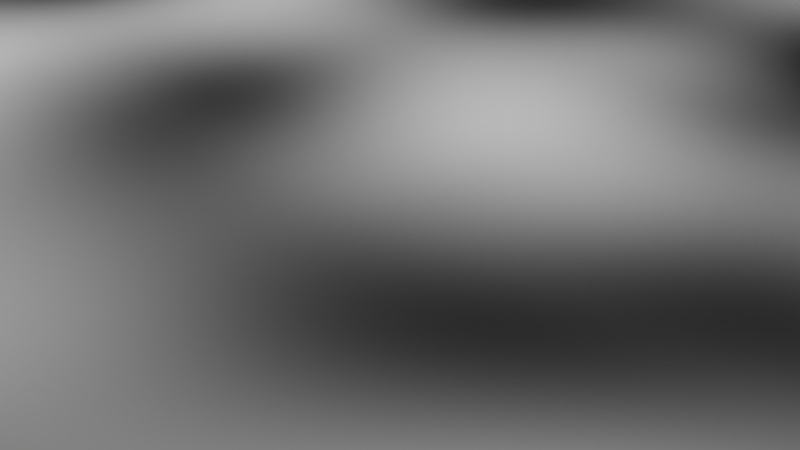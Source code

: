 # Source: height.blend  (saved by Blender 2.81.16; exported with 4.5.12 LTS)
import bpy
from mathutils import Matrix  # noqa: F401  (used for matrix-valued properties, if any)

bpy.ops.wm.read_factory_settings(use_empty=True)
scene = bpy.context.scene
scene.name = 'Scene'

# ---- collections
col_collection = bpy.data.collections.new('Collection'); scene.collection.children.link(col_collection)

# ---- materials (node trees are filled in below, after node groups)
mat_mountains = bpy.data.materials.new('Mountains')
mat_mountains.use_transparent_shadow = False

# ---- material node trees
mat_mountains.use_nodes = True; mat_mountains.node_tree.nodes.clear()
_N = mat_mountains.node_tree.nodes; _L = mat_mountains.node_tree.links
n0 = _N.new('ShaderNodeTexVoronoi'); n0.name = 'Voronoi Texture.001'; n0.location = (-1073, 78)
n0.voronoi_dimensions = '2D'
n0.inputs[2].default_value = 20.0
n1 = _N.new('ShaderNodeTexVoronoi'); n1.name = 'Voronoi Texture'; n1.location = (-1136, 590)
n1.voronoi_dimensions = '2D'
n2 = _N.new('ShaderNodeTexNoise'); n2.name = 'Noise Texture'; n2.location = (366, -34)
n2.noise_dimensions = '2D'
n2.inputs[2].default_value = 4.4
n2.inputs[3].default_value = 0.0
n3 = _N.new('ShaderNodeMath'); n3.name = 'Math.006'; n3.location = (585, -53)
n3.operation = 'POWER'
n3.inputs[1].default_value = 1.0
n4 = _N.new('ShaderNodeMath'); n4.name = 'Math.007'; n4.location = (1128, 115)
n4.operation = 'POWER'
n4.inputs[1].default_value = 2.0
n5 = _N.new('ShaderNodeMath'); n5.name = 'Math.002'; n5.location = (-430, 165)
n5.operation = 'MULTIPLY'
n6 = _N.new('ShaderNodeValToRGB'); n6.name = 'ColorRamp.001'; n6.location = (-155, 145)
while len(n6.color_ramp.elements) > 1: n6.color_ramp.elements.remove(n6.color_ramp.elements[-1])
n6.color_ramp.elements[0].position = 0.0; n6.color_ramp.elements[0].color = (0.0, 0.0, 0.0, 1.0)
_e = n6.color_ramp.elements.new(1.0); _e.color = (1.0, 1.0, 1.0, 1.0)
n7 = _N.new('ShaderNodeEmission'); n7.name = 'Emission'; n7.location = (1594, 274)
n8 = _N.new('ShaderNodeOutputMaterial'); n8.name = 'Material Output'; n8.location = (1764, 251)
n8.hide = True
n9 = _N.new('ShaderNodeValToRGB'); n9.name = 'ColorRamp.002'; n9.location = (-799, 372)
while len(n9.color_ramp.elements) > 1: n9.color_ramp.elements.remove(n9.color_ramp.elements[-1])
n9.color_ramp.elements[0].position = 0.3364; n9.color_ramp.elements[0].color = (0.0, 0.0, 0.0, 1.0)
_e = n9.color_ramp.elements.new(0.7864); _e.color = (0.8651, 0.8651, 0.8651, 1.0)
n10 = _N.new('ShaderNodeValToRGB'); n10.name = 'ColorRamp.005'; n10.location = (790, -2)
while len(n10.color_ramp.elements) > 1: n10.color_ramp.elements.remove(n10.color_ramp.elements[-1])
n10.color_ramp.elements[0].position = 0.2455; n10.color_ramp.elements[0].color = (0.04623, 0.04623, 0.04623, 1.0)
_e = n10.color_ramp.elements.new(1.0); _e.color = (1.0, 1.0, 1.0, 1.0)
n11 = _N.new('ShaderNodeTexCoord'); n11.name = 'Texture Coordinate'; n11.location = (-1502, 280)
n12 = _N.new('ShaderNodeValToRGB'); n12.name = 'ColorRamp.004'; n12.location = (-847, 133)
while len(n12.color_ramp.elements) > 1: n12.color_ramp.elements.remove(n12.color_ramp.elements[-1])
n12.color_ramp.elements[0].position = 0.0; n12.color_ramp.elements[0].color = (0.4796, 0.4796, 0.4796, 1.0)
_e = n12.color_ramp.elements.new(1.0); _e.color = (1.0, 1.0, 1.0, 1.0)
n13 = _N.new('ShaderNodeValToRGB'); n13.name = 'ColorRamp'; n13.location = (-148, 421)
while len(n13.color_ramp.elements) > 1: n13.color_ramp.elements.remove(n13.color_ramp.elements[-1])
n13.color_ramp.elements[0].position = 0.5182; n13.color_ramp.elements[0].color = (0.0, 0.0, 0.0, 1.0)
_e = n13.color_ramp.elements.new(0.8364); _e.color = (1.0, 1.0, 1.0, 1.0)
n14 = _N.new('ShaderNodeMath'); n14.name = 'Math.003'; n14.location = (165, 277)
n15 = _N.new('ShaderNodeMath'); n15.name = 'Math.008'; n15.location = (385, 237)
n15.operation = 'DIVIDE'
n15.inputs[1].default_value = 1.7
n16 = _N.new('ShaderNodeValToRGB'); n16.name = 'ColorRamp.003'; n16.location = (605, 221)
while len(n16.color_ramp.elements) > 1: n16.color_ramp.elements.remove(n16.color_ramp.elements[-1])
n16.color_ramp.elements[0].position = 0.0; n16.color_ramp.elements[0].color = (0.0, 0.0, 0.0, 1.0)
_e = n16.color_ramp.elements.new(1.0); _e.color = (1.0, 1.0, 1.0, 1.0)
n17 = _N.new('ShaderNodeMath'); n17.name = 'Math.004'; n17.location = (962, 266)
n17.operation = 'POWER'
n17.inputs[1].default_value = 2.2
n18 = _N.new('ShaderNodeMath'); n18.name = 'Math.005'; n18.location = (1329, 279)
n18.mute = True
n18.operation = 'MULTIPLY'
_L.new(n7.outputs[0], n8.inputs[0])
_L.new(n0.outputs[0], n12.inputs[0])
_L.new(n5.outputs[0], n6.inputs[0])
_L.new(n14.outputs[0], n15.inputs[0])
_L.new(n6.outputs[0], n14.inputs[1])
_L.new(n13.outputs[0], n14.inputs[0])
_L.new(n1.outputs[0], n13.inputs[0])
_L.new(n1.outputs[0], n9.inputs[0])
_L.new(n9.outputs[0], n5.inputs[1])
_L.new(n16.outputs[0], n17.inputs[0])
_L.new(n12.outputs[0], n5.inputs[0])
_L.new(n11.outputs[3], n1.inputs[0])
_L.new(n11.outputs[3], n0.inputs[0])
_L.new(n11.outputs[3], n2.inputs[0])
_L.new(n2.outputs[0], n3.inputs[0])
_L.new(n18.outputs[0], n7.inputs[0])
_L.new(n10.outputs[0], n4.inputs[0])
_L.new(n3.outputs[0], n10.inputs[0])
_L.new(n17.outputs[0], n18.inputs[1])
_L.new(n15.outputs[0], n16.inputs[0])
_L.new(n4.outputs[0], n18.inputs[0])
n8.is_active_output = True

# ---- world
world_world = bpy.data.worlds.new('World'); scene.world = world_world
world_world.use_nodes = True; world_world.node_tree.nodes.clear()
_N = world_world.node_tree.nodes; _L = world_world.node_tree.links
n0 = _N.new('ShaderNodeOutputWorld'); n0.name = 'World Output'; n0.location = (300, 300)
n1 = _N.new('ShaderNodeBackground'); n1.name = 'Background'; n1.location = (10, 300)
n1.inputs[0].default_value = (0.05088, 0.05088, 0.05088, 1.0)
_L.new(n1.outputs[0], n0.inputs[0])
n0.is_active_output = True
world_world.color = (0.05088, 0.05088, 0.05088)
world_world.use_sun_shadow = False
world_world.sun_shadow_jitter_overblur = 0.0

# ---- cameras
cam_camera = bpy.data.cameras.new('Camera')
cam_camera.clip_end = 100.0
cam_camera.ortho_scale = 7.314

# ---- meshes
me_plane = bpy.data.meshes.new('Plane')
me_plane.from_pydata([(-1.0, -1.0, 0.0), (1.0, -1.0, 0.0), (-1.0, 1.0, 0.0), (1.0, 1.0, 0.0)], [], [(0, 1, 3, 2)])
_uv = me_plane.uv_layers.new(name='UVMap')
_uv.uv.foreach_set('vector', [0.0, 0.0, 1.0, 0.0, 1.0, 1.0, 0.0, 1.0])
me_plane.materials.append(mat_mountains)
me_plane.use_remesh_fix_poles = True
me_plane.use_remesh_preserve_attributes = False
me_plane.use_mirror_vertex_groups = False
me_plane.update()

# ---- objects
ob_camera = bpy.data.objects.new('Camera', cam_camera)
ob_plane = bpy.data.objects.new('Plane', me_plane)

# ---- transforms, parenting, visibility, modifiers, constraints
ob_camera.location = (7.359, -6.926, 4.958)
ob_camera.rotation_euler = (1.109, 0.0, 0.8149)
ob_camera.lock_rotations_4d = False
ob_camera.empty_display_type = 'ARROWS'
ob_camera.color = (0.0, 0.0, 0.0, 0.0)
ob_camera.display_type = 'WIRE'
ob_camera.lineart.crease_threshold = 0.0
ob_plane.location = (0.0, 0.0, 0.0)
ob_plane.scale = (25.0, 25.0, 25.0)
ob_plane.lineart.crease_threshold = 0.0

# ---- collection membership
col_collection.objects.link(ob_camera)
col_collection.objects.link(ob_plane)

# ---- scene / render settings (as saved in the file)
scene.camera = ob_camera
scene.frame_start = 1; scene.frame_end = 250; scene.frame_set(1)
scene.render.engine = 'BLENDER_EEVEE_NEXT'
scene.cycles.use_denoising = False
scene.cycles.samples = 128
scene.cycles.sampling_pattern = 'TABULATED_SOBOL'
scene.cycles.use_adaptive_sampling = False
scene.cycles.use_light_tree = False
scene.view_settings.view_transform = 'Filmic'
bpy.context.view_layer.update()

